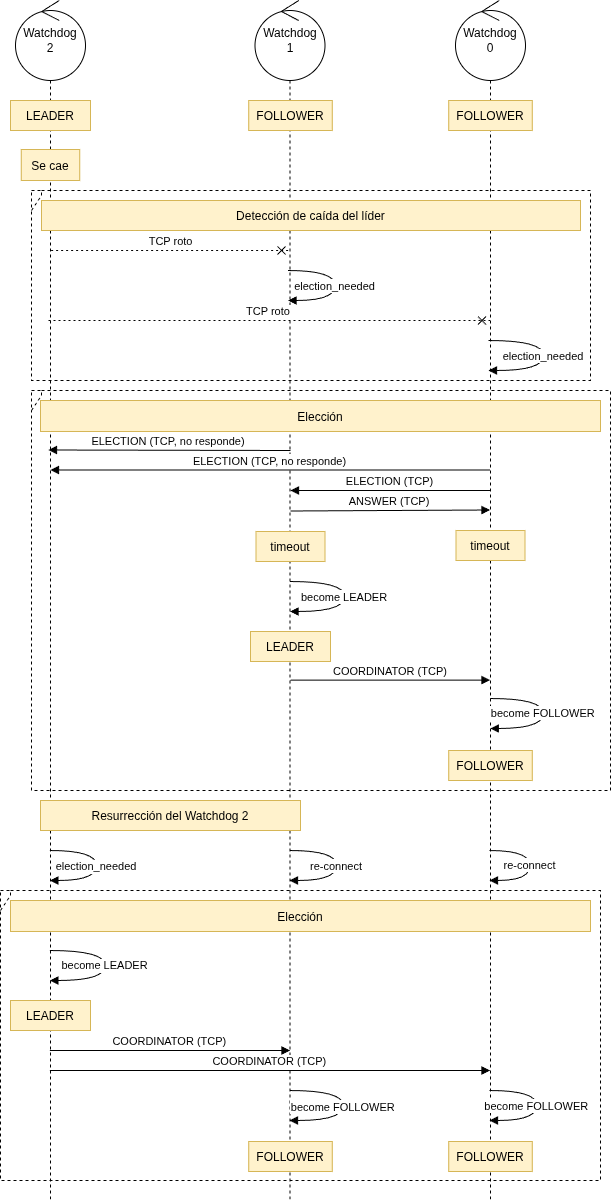

The diagram above was exported from draw.io. Its source (the exported page's mxGraphModel, read from the mxfile embedded in the PNG):
<mxGraphModel dx="1985" dy="1333" grid="1" gridSize="10" guides="1" tooltips="1" connect="1" arrows="1" fold="1" page="1" pageScale="1" pageWidth="827" pageHeight="1169" math="0" shadow="0">
  <root>
    <mxCell id="0" />
    <mxCell id="1" parent="0" />
    <mxCell id="r8FeSAecZWuR1Ekz-AYJ-3" parent="1" style="shape=umlLifeline;perimeter=lifelinePerimeter;whiteSpace=wrap;html=1;container=1;dropTarget=0;collapsible=0;recursiveResize=0;outlineConnect=0;portConstraint=eastwest;newEdgeStyle={&quot;curved&quot;:0,&quot;rounded&quot;:0};participant=umlControl;size=80;" value="Watchdog&lt;br&gt;&lt;div&gt;0&lt;/div&gt;" vertex="1">
      <mxGeometry height="1200" width="70" x="485" as="geometry" />
    </mxCell>
    <mxCell id="r8FeSAecZWuR1Ekz-AYJ-2" parent="1" style="shape=umlLifeline;perimeter=lifelinePerimeter;whiteSpace=wrap;html=1;container=1;dropTarget=0;collapsible=0;recursiveResize=0;outlineConnect=0;portConstraint=eastwest;newEdgeStyle={&quot;curved&quot;:0,&quot;rounded&quot;:0};participant=umlControl;size=80;" value="Watchdog&lt;br&gt;&lt;div&gt;1&lt;/div&gt;" vertex="1">
      <mxGeometry height="1200" width="70" x="284.5" as="geometry" />
    </mxCell>
    <mxCell id="r8FeSAecZWuR1Ekz-AYJ-1" parent="1" style="shape=umlLifeline;perimeter=lifelinePerimeter;whiteSpace=wrap;html=1;container=1;dropTarget=0;collapsible=0;recursiveResize=0;outlineConnect=0;portConstraint=eastwest;newEdgeStyle={&quot;curved&quot;:0,&quot;rounded&quot;:0};participant=umlControl;size=80;" value="Watchdog&lt;br&gt;&lt;div&gt;2&lt;/div&gt;" vertex="1">
      <mxGeometry height="1200" width="70" x="45" as="geometry" />
    </mxCell>
    <mxCell id="6xUV_h9CeR-lug2pdDfy-4" parent="1" style="shape=umlFrame;dashed=1;pointerEvents=0;dropTarget=0;height=20;width=0;" value="" vertex="1">
      <mxGeometry height="190" width="559" x="61" y="190" as="geometry" />
    </mxCell>
    <mxCell id="6xUV_h9CeR-lug2pdDfy-5" parent="6xUV_h9CeR-lug2pdDfy-4" style="text;align=center;verticalAlign=middle;whiteSpace=wrap;" value="" vertex="1">
      <mxGeometry height="8.656036446469248" width="559" as="geometry" />
    </mxCell>
    <mxCell id="6xUV_h9CeR-lug2pdDfy-6" parent="1" style="shape=umlFrame;dashed=1;pointerEvents=0;dropTarget=0;height=20;width=0;" value="" vertex="1">
      <mxGeometry height="400" width="579" x="61" y="390" as="geometry" />
    </mxCell>
    <mxCell id="6xUV_h9CeR-lug2pdDfy-7" parent="6xUV_h9CeR-lug2pdDfy-6" style="text;align=center;verticalAlign=middle;whiteSpace=wrap;" value="" vertex="1">
      <mxGeometry height="17.39130434782609" width="579" as="geometry" />
    </mxCell>
    <mxCell id="6xUV_h9CeR-lug2pdDfy-10" edge="1" parent="1" style="verticalAlign=bottom;edgeStyle=elbowEdgeStyle;elbow=vertical;curved=0;rounded=0;endArrow=cross;dashed=1;dashPattern=2 3;" target="r8FeSAecZWuR1Ekz-AYJ-2" value="TCP roto">
      <mxGeometry relative="1" as="geometry">
        <Array as="points">
          <mxPoint x="100" y="250" />
        </Array>
        <mxPoint x="80.57352941176464" y="250" as="sourcePoint" />
        <mxPoint x="361.75" y="249.99999999999955" as="targetPoint" />
      </mxGeometry>
    </mxCell>
    <mxCell id="6xUV_h9CeR-lug2pdDfy-12" edge="1" parent="1" source="r8FeSAecZWuR1Ekz-AYJ-1" style="verticalAlign=bottom;edgeStyle=elbowEdgeStyle;elbow=vertical;curved=0;rounded=0;endArrow=cross;dashed=1;dashPattern=2 3;" target="r8FeSAecZWuR1Ekz-AYJ-3" value="TCP roto">
      <mxGeometry relative="1" as="geometry">
        <Array as="points">
          <mxPoint x="371.77" y="320" />
        </Array>
        <mxPoint x="79.32352941176464" y="320" as="sourcePoint" />
        <mxPoint x="520" y="320" as="targetPoint" />
      </mxGeometry>
    </mxCell>
    <mxCell id="6xUV_h9CeR-lug2pdDfy-14" edge="1" parent="1" style="verticalAlign=bottom;edgeStyle=elbowEdgeStyle;elbow=vertical;curved=0;rounded=0;endArrow=block;" target="r8FeSAecZWuR1Ekz-AYJ-1" value="ELECTION (TCP, no responde)">
      <mxGeometry relative="1" as="geometry">
        <Array as="points" />
        <mxPoint x="320" y="450" as="sourcePoint" />
        <mxPoint x="79.32352941176464" y="450" as="targetPoint" />
      </mxGeometry>
    </mxCell>
    <mxCell id="6xUV_h9CeR-lug2pdDfy-16" edge="1" parent="1" style="verticalAlign=bottom;edgeStyle=elbowEdgeStyle;elbow=vertical;curved=0;rounded=0;endArrow=block;" value="COORDINATOR (TCP)">
      <mxGeometry relative="1" x="0.0007" as="geometry">
        <mxPoint as="offset" />
        <Array as="points">
          <mxPoint x="447.33" y="679.58" />
        </Array>
        <mxPoint x="319.9966666666665" y="679.58" as="sourcePoint" />
        <mxPoint x="519.5" y="679.5799999999999" as="targetPoint" />
      </mxGeometry>
    </mxCell>
    <mxCell id="6xUV_h9CeR-lug2pdDfy-23" parent="1" style="fillColor=#fff2cc;strokeColor=#d6b656;" value="LEADER" vertex="1">
      <mxGeometry height="30" width="80" x="40" y="100" as="geometry" />
    </mxCell>
    <mxCell id="6xUV_h9CeR-lug2pdDfy-25" parent="1" style="fillColor=#fff2cc;strokeColor=#d6b656;" value="Detección de caída del líder" vertex="1">
      <mxGeometry height="30" width="539" x="71" y="200" as="geometry" />
    </mxCell>
    <mxCell id="6xUV_h9CeR-lug2pdDfy-26" parent="1" style="fillColor=#fff2cc;strokeColor=#d6b656;" value="Elección" vertex="1">
      <mxGeometry height="31" width="560" x="70" y="400" as="geometry" />
    </mxCell>
    <mxCell id="6xUV_h9CeR-lug2pdDfy-36" edge="1" parent="1" style="verticalAlign=bottom;edgeStyle=elbowEdgeStyle;elbow=vertical;curved=0;rounded=0;endArrow=block;" target="r8FeSAecZWuR1Ekz-AYJ-3" value="ANSWER (TCP)">
      <mxGeometry relative="1" as="geometry">
        <Array as="points" />
        <mxPoint x="320" y="510.5" as="sourcePoint" />
        <mxPoint x="561" y="510" as="targetPoint" />
      </mxGeometry>
    </mxCell>
    <mxCell id="6xUV_h9CeR-lug2pdDfy-37" edge="1" parent="1" source="r8FeSAecZWuR1Ekz-AYJ-3" style="verticalAlign=bottom;edgeStyle=elbowEdgeStyle;elbow=vertical;curved=0;rounded=0;endArrow=block;" value="ELECTION (TCP)">
      <mxGeometry relative="1" as="geometry">
        <Array as="points">
          <mxPoint x="422" y="490" />
        </Array>
        <mxPoint x="560.5" y="489.99999999999955" as="sourcePoint" />
        <mxPoint x="320" y="489.99999999999955" as="targetPoint" />
      </mxGeometry>
    </mxCell>
    <mxCell id="IUqnmzHtvykl_C79IGWv-10" parent="1" style="shape=umlFrame;dashed=1;pointerEvents=0;dropTarget=0;height=20;width=0;" value=" " vertex="1">
      <mxGeometry height="290" width="600" x="30" y="890" as="geometry" />
    </mxCell>
    <mxCell id="IUqnmzHtvykl_C79IGWv-11" parent="IUqnmzHtvykl_C79IGWv-10" style="text;align=center;verticalAlign=middle;whiteSpace=wrap;" value="" vertex="1">
      <mxGeometry height="12.608695652173916" width="600" as="geometry" />
    </mxCell>
    <mxCell id="IUqnmzHtvykl_C79IGWv-13" edge="1" parent="1" style="curved=1;endArrow=block;" value="become LEADER">
      <mxGeometry relative="1" as="geometry">
        <Array as="points">
          <mxPoint x="134.53999999999996" y="950" />
          <mxPoint x="134.53999999999996" y="980" />
        </Array>
        <mxPoint x="79.32352941176464" y="950" as="sourcePoint" />
        <mxPoint x="79.32352941176464" y="980" as="targetPoint" />
      </mxGeometry>
    </mxCell>
    <mxCell id="IUqnmzHtvykl_C79IGWv-14" edge="1" parent="1" style="verticalAlign=bottom;edgeStyle=elbowEdgeStyle;elbow=vertical;curved=0;rounded=0;endArrow=block;" value="COORDINATOR (TCP)">
      <mxGeometry relative="1" x="0.0007" as="geometry">
        <mxPoint as="offset" />
        <Array as="points">
          <mxPoint x="207.5" y="1050" />
        </Array>
        <mxPoint x="79.32352941176464" y="1050" as="sourcePoint" />
        <mxPoint x="319.5" y="1050" as="targetPoint" />
      </mxGeometry>
    </mxCell>
    <mxCell id="IUqnmzHtvykl_C79IGWv-16" parent="1" style="fillColor=#fff2cc;strokeColor=#d6b656;" value="Elección" vertex="1">
      <mxGeometry height="31" width="580" x="40" y="900" as="geometry" />
    </mxCell>
    <mxCell id="IUqnmzHtvykl_C79IGWv-19" parent="1" style="fillColor=#fff2cc;strokeColor=#d6b656;" value="LEADER" vertex="1">
      <mxGeometry height="30" width="80" x="40" y="1000" as="geometry" />
    </mxCell>
    <mxCell id="IUqnmzHtvykl_C79IGWv-25" edge="1" parent="1" style="curved=1;endArrow=block;" value="election_needed">
      <mxGeometry relative="1" as="geometry">
        <Array as="points">
          <mxPoint x="126.01999999999998" y="850" />
          <mxPoint x="126.01999999999998" y="880" />
        </Array>
        <mxPoint x="79.32352941176464" y="850" as="sourcePoint" />
        <mxPoint x="79.32352941176464" y="880" as="targetPoint" />
      </mxGeometry>
    </mxCell>
    <mxCell id="IUqnmzHtvykl_C79IGWv-26" edge="1" parent="1" style="verticalAlign=bottom;edgeStyle=elbowEdgeStyle;elbow=vertical;curved=0;rounded=0;endArrow=block;" value="COORDINATOR (TCP)">
      <mxGeometry relative="1" x="0.0007" as="geometry">
        <mxPoint as="offset" />
        <Array as="points">
          <mxPoint x="207" y="1070" />
        </Array>
        <mxPoint x="79.32352941176464" y="1070" as="sourcePoint" />
        <mxPoint x="519.5" y="1070" as="targetPoint" />
      </mxGeometry>
    </mxCell>
    <mxCell id="6xUV_h9CeR-lug2pdDfy-11" edge="1" parent="1" source="r8FeSAecZWuR1Ekz-AYJ-2" style="curved=1;endArrow=block;" target="r8FeSAecZWuR1Ekz-AYJ-2" value="election_needed">
      <mxGeometry relative="1" as="geometry">
        <Array as="points">
          <mxPoint x="364.51" y="270" />
          <mxPoint x="364.51" y="300" />
        </Array>
        <mxPoint x="317.49" y="269.99999999999955" as="sourcePoint" />
        <mxPoint x="317.49" y="299.99999999999955" as="targetPoint" />
      </mxGeometry>
    </mxCell>
    <mxCell id="6xUV_h9CeR-lug2pdDfy-15" edge="1" parent="1" style="curved=1;endArrow=block;" value="become LEADER">
      <mxGeometry relative="1" as="geometry">
        <Array as="points">
          <mxPoint x="374.03999999999996" y="581" />
          <mxPoint x="374.03999999999996" y="611" />
        </Array>
        <mxPoint x="319.5" y="581" as="sourcePoint" />
        <mxPoint x="319.5" y="611" as="targetPoint" />
      </mxGeometry>
    </mxCell>
    <mxCell id="6xUV_h9CeR-lug2pdDfy-24" parent="1" style="fillColor=#fff2cc;strokeColor=#d6b656;" value="FOLLOWER" vertex="1">
      <mxGeometry height="30" width="83.5" x="278.25" y="100" as="geometry" />
    </mxCell>
    <mxCell id="6xUV_h9CeR-lug2pdDfy-27" parent="1" style="fillColor=#fff2cc;strokeColor=#d6b656;" value="timeout" vertex="1">
      <mxGeometry height="30" width="69" x="285.5" y="531" as="geometry" />
    </mxCell>
    <mxCell id="6xUV_h9CeR-lug2pdDfy-35" parent="1" style="fillColor=#fff2cc;strokeColor=#d6b656;" value="LEADER" vertex="1">
      <mxGeometry height="30" width="80" x="280" y="631" as="geometry" />
    </mxCell>
    <mxCell id="IUqnmzHtvykl_C79IGWv-15" edge="1" parent="1" style="curved=1;endArrow=block;" value="become FOLLOWER">
      <mxGeometry relative="1" as="geometry">
        <Array as="points">
          <mxPoint x="372.75" y="1090" />
          <mxPoint x="372.75" y="1120" />
        </Array>
        <mxPoint x="319" y="1090.0000000000005" as="sourcePoint" />
        <mxPoint x="319" y="1120.0000000000005" as="targetPoint" />
      </mxGeometry>
    </mxCell>
    <mxCell id="IUqnmzHtvykl_C79IGWv-23" parent="1" style="fillColor=#fff2cc;strokeColor=#d6b656;" value="FOLLOWER" vertex="1">
      <mxGeometry height="30" width="83.5" x="278.25" y="1141" as="geometry" />
    </mxCell>
    <mxCell id="IUqnmzHtvykl_C79IGWv-27" edge="1" parent="1" style="curved=1;endArrow=block;" value="re-connect">
      <mxGeometry relative="1" as="geometry">
        <Array as="points">
          <mxPoint x="366.02" y="850" />
          <mxPoint x="366.02" y="880" />
        </Array>
        <mxPoint x="319" y="850.0000000000005" as="sourcePoint" />
        <mxPoint x="319" y="880.0000000000005" as="targetPoint" />
      </mxGeometry>
    </mxCell>
    <mxCell id="6xUV_h9CeR-lug2pdDfy-13" edge="1" parent="1" source="r8FeSAecZWuR1Ekz-AYJ-3" style="curved=1;endArrow=block;" target="r8FeSAecZWuR1Ekz-AYJ-3" value="election_needed">
      <mxGeometry relative="1" as="geometry">
        <Array as="points">
          <mxPoint x="573" y="340" />
          <mxPoint x="573" y="370" />
        </Array>
        <mxPoint x="520" y="339.99999999999955" as="sourcePoint" />
        <mxPoint x="520" y="369.99999999999955" as="targetPoint" />
      </mxGeometry>
    </mxCell>
    <mxCell id="6xUV_h9CeR-lug2pdDfy-17" edge="1" parent="1" style="curved=1;endArrow=block;" value="become FOLLOWER">
      <mxGeometry relative="1" as="geometry">
        <Array as="points">
          <mxPoint x="572.75" y="698" />
          <mxPoint x="572.75" y="728" />
        </Array>
        <mxPoint x="519.7" y="698" as="sourcePoint" />
        <mxPoint x="519.7" y="728" as="targetPoint" />
      </mxGeometry>
    </mxCell>
    <mxCell id="6xUV_h9CeR-lug2pdDfy-33" parent="1" style="fillColor=#fff2cc;strokeColor=#d6b656;" value="FOLLOWER" vertex="1">
      <mxGeometry height="30" width="83.5" x="478.25" y="100" as="geometry" />
    </mxCell>
    <mxCell id="6xUV_h9CeR-lug2pdDfy-38" parent="1" style="fillColor=#fff2cc;strokeColor=#d6b656;" value="timeout" vertex="1">
      <mxGeometry height="30" width="69" x="485.5" y="530" as="geometry" />
    </mxCell>
    <mxCell id="6xUV_h9CeR-lug2pdDfy-39" parent="1" style="fillColor=#fff2cc;strokeColor=#d6b656;" value="FOLLOWER" vertex="1">
      <mxGeometry height="30" width="83.5" x="478.25" y="750" as="geometry" />
    </mxCell>
    <mxCell id="IUqnmzHtvykl_C79IGWv-28" edge="1" parent="1" style="curved=1;endArrow=block;" value="re-connect">
      <mxGeometry relative="1" as="geometry">
        <Array as="points">
          <mxPoint x="559.52" y="850" />
          <mxPoint x="559.52" y="880" />
        </Array>
        <mxPoint x="518.9615384615386" y="850" as="sourcePoint" />
        <mxPoint x="518.9615384615386" y="880" as="targetPoint" />
      </mxGeometry>
    </mxCell>
    <mxCell id="IUqnmzHtvykl_C79IGWv-29" edge="1" parent="1" style="curved=1;endArrow=block;" value="become FOLLOWER">
      <mxGeometry relative="1" as="geometry">
        <Array as="points">
          <mxPoint x="566.25" y="1090" />
          <mxPoint x="566.25" y="1120" />
        </Array>
        <mxPoint x="518.9615384615386" y="1090" as="sourcePoint" />
        <mxPoint x="518.9615384615386" y="1120" as="targetPoint" />
      </mxGeometry>
    </mxCell>
    <mxCell id="IUqnmzHtvykl_C79IGWv-30" parent="1" style="fillColor=#fff2cc;strokeColor=#d6b656;" value="FOLLOWER" vertex="1">
      <mxGeometry height="30" width="83.5" x="478.25" y="1141" as="geometry" />
    </mxCell>
    <mxCell id="GartbI9XtQCKVIDmvJ_m-1" edge="1" parent="1" source="r8FeSAecZWuR1Ekz-AYJ-3" style="verticalAlign=bottom;edgeStyle=elbowEdgeStyle;elbow=vertical;curved=0;rounded=0;endArrow=block;" value="ELECTION (TCP, no responde)">
      <mxGeometry relative="1" as="geometry">
        <Array as="points" />
        <mxPoint x="320" y="470" as="sourcePoint" />
        <mxPoint x="80" y="470" as="targetPoint" />
      </mxGeometry>
    </mxCell>
    <mxCell id="-GWPymjBYQ4YUE7OqmzL-1" parent="1" style="fillColor=#fff2cc;strokeColor=#d6b656;" value="Resurrección del Watchdog 2" vertex="1">
      <mxGeometry height="30" width="260" x="70" y="800" as="geometry" />
    </mxCell>
    <mxCell id="wfnOiKMxRf1caBL-GRsy-1" parent="1" style="fillColor=#fff2cc;strokeColor=#d6b656;" value="Se cae" vertex="1">
      <mxGeometry height="31" width="58.5" x="50.75" y="149" as="geometry" />
    </mxCell>
  </root>
</mxGraphModel>